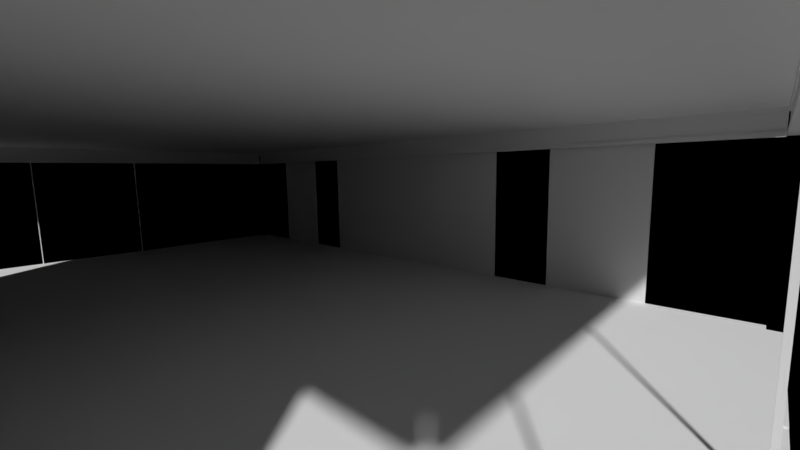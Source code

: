 # Source: Room_Commons_Assembly.blend  (saved by Blender 2.80.75; exported with 4.5.12 LTS)
import bpy
from mathutils import Matrix  # noqa: F401  (used for matrix-valued properties, if any)

bpy.ops.wm.read_factory_settings(use_empty=True)
scene = bpy.context.scene
scene.name = 'Scene'

# ---- collections
col_room_commons = bpy.data.collections.new('Room Commons'); scene.collection.children.link(col_room_commons)
col_equipment = bpy.data.collections.new('Equipment'); col_room_commons.children.link(col_equipment)
col_commons_module = bpy.data.collections.new('Commons Module'); col_room_commons.children.link(col_commons_module)
col_ceiling_elements = bpy.data.collections.new('Ceiling Elements'); col_commons_module.children.link(col_ceiling_elements)
col_main_lights = bpy.data.collections.new('Main Lights'); col_ceiling_elements.children.link(col_main_lights)
col_structure = bpy.data.collections.new('Structure'); col_commons_module.children.link(col_structure)
col_wall_panels = bpy.data.collections.new('Wall Panels'); col_commons_module.children.link(col_wall_panels)
col_furnishings = bpy.data.collections.new('Furnishings'); col_room_commons.children.link(col_furnishings)
col_reference = bpy.data.collections.new('Reference'); scene.collection.children.link(col_reference)
col_cameras = bpy.data.collections.new('Cameras'); scene.collection.children.link(col_cameras)
col_display_screen_free_standing_tall = bpy.data.collections.new('Display Screen Free Standing Tall')  # instanced only; not linked into the scene
col_console_semi_circular_single = bpy.data.collections.new('Console Semi-Circular Single')  # instanced only; not linked into the scene
col_suspension_field_unit = bpy.data.collections.new('Suspension Field Unit')  # instanced only; not linked into the scene
col_door_assembly_6ft_grey = bpy.data.collections.new('Door Assembly 6ft Grey')  # instanced only; not linked into the scene
col_light_fixture_overhead_circle_72in = bpy.data.collections.new('Light Fixture Overhead Circle 72in')  # instanced only; not linked into the scene
col_light_fixture_disk_15in = bpy.data.collections.new('Light Fixture Disk 15in')  # instanced only; not linked into the scene
col_wall_bulkhead_98x06_corner = bpy.data.collections.new('Wall Bulkhead 98x06 Corner')  # instanced only; not linked into the scene
col_wall_room_res_84x24 = bpy.data.collections.new('Wall Room Res 84x24')  # instanced only; not linked into the scene
col_wall_room_res_84x06dto = bpy.data.collections.new('Wall Room Res 84x06DTO')  # instanced only; not linked into the scene
col_wall_room_res_84x06dtoc = bpy.data.collections.new('Wall Room Res 84x06DTOC')  # instanced only; not linked into the scene
col_wall_room_res_84x12 = bpy.data.collections.new('Wall Room Res 84x12')  # instanced only; not linked into the scene
col_wall_room_res_84x06dti = bpy.data.collections.new('Wall Room Res 84x06DTI')  # instanced only; not linked into the scene
col_wall_room_res_84x06dtic = bpy.data.collections.new('Wall Room Res 84x06DTIC')  # instanced only; not linked into the scene
col_crew_sofa = bpy.data.collections.new('Crew Sofa')  # instanced only; not linked into the scene
col_crew_armchair = bpy.data.collections.new('Crew Armchair')  # instanced only; not linked into the scene

# ---- materials (node trees are filled in below, after node groups)
mat_formica_speckled_grey = bpy.data.materials.new('Formica Speckled Grey')
mat_formica_speckled_tan = bpy.data.materials.new('Formica Speckled Tan')
mat_aluminum_grey = bpy.data.materials.new('Aluminum Grey')
mat_formica_laminate_dark = bpy.data.materials.new('Formica Laminate Dark')
mat_thermodium = bpy.data.materials.new('Thermodium')

# ---- material node trees

# ---- world
world_world = bpy.data.worlds.new('World'); scene.world = world_world
world_world.color = (0.0, 0.0, 0.0)
world_world.use_sun_shadow = False
world_world.sun_shadow_jitter_overblur = 0.0

# ---- cameras
cam_camera = bpy.data.cameras.new('Camera')
cam_camera.lens = 18.0
cam_camera.display_size = 24.0
cam_camera.show_limits = True
cam_camera.show_sensor = True
cam_camera.lens_unit = 'FOV'

# ---- meshes
me_room_floor = bpy.data.meshes.new('Room Floor')
me_room_floor.from_pydata([(-228.0, -126.0, 0.0), (-228.0, -126.0, 1.0), (-228.0, 126.0, 0.0), (-228.0, 126.0, 1.0), (228.0, -126.0, 0.0), (228.0, -126.0, 1.0), (228.0, 126.0, 0.0), (228.0, 126.0, 1.0), (-72.0, 126.0, 1.0), (-72.0, -126.0, 1.0), (-222.0, -120.0, 1.0), (222.0, -120.0, 1.0), (-222.0, 120.0, 1.0), (222.0, 120.0, 1.0), (-83.75, 120.0, 1.0), (-120.1, 120.0, 1.0), (-83.75, 126.0, 1.0), (-120.1, 126.0, 1.0), (83.81, 120.0, 1.0), (120.1, 120.0, 1.0), (120.1, 126.0, 1.0), (83.81, 126.0, 1.0)], [(2, 0), (0, 1), (1, 3), (3, 2), (6, 2), (7, 6), (4, 6), (7, 5), (5, 4), (0, 4), (9, 1), (3, 8), (8, 7), (5, 9)], [(13, 19, 20, 21, 18, 14, 16, 17, 15, 12, 10, 11)])
_uv = me_room_floor.uv_layers.new(name='UVMap')
_uv.uv.foreach_set('vector', [0.6875, 0.5625, 0.6953, 0.5625, 0.6992, 0.5625, 0.7012, 0.5625, 0.7031, 0.5625, 0.7188, 0.5625, 0.7227, 0.5625, 0.7305, 0.5625, 0.7344, 0.5625, 0.75, 0.5625, 0.75, 0.625, 0.6875, 0.625])
me_room_floor.materials.append(mat_formica_speckled_grey)
me_room_floor.use_remesh_preserve_volume = False
me_room_floor.use_remesh_preserve_attributes = False
me_room_floor.use_mirror_vertex_groups = False
me_room_floor.update()
me_room_ceiling = bpy.data.meshes.new('Room Ceiling')
me_room_ceiling.from_pydata([(-228.0, -126.0, 0.0), (-228.0, -126.0, 1.0), (-228.0, 126.0, 0.0), (-228.0, 126.0, 1.0), (228.0, -126.0, 0.0), (228.0, -126.0, 1.0), (228.0, 126.0, 0.0), (228.0, 126.0, 1.0), (-72.0, 126.0, 1.0), (-72.0, -126.0, 1.0), (-222.0, -120.0, 1.0), (222.0, -120.0, 1.0), (-222.0, 120.0, 1.0), (222.0, 120.0, 1.0)], [(2, 0), (0, 1), (1, 3), (3, 2), (6, 2), (7, 6), (4, 6), (7, 5), (5, 4), (0, 4), (9, 1), (3, 8), (8, 7), (5, 9)], [(13, 12, 10, 11)])
_uv = me_room_ceiling.uv_layers.new(name='UVMap')
_uv.uv.foreach_set('vector', [0.6875, 0.5625, 0.75, 0.5625, 0.75, 0.625, 0.6875, 0.625])
me_room_ceiling.materials.append(mat_formica_speckled_tan)
me_room_ceiling.use_remesh_preserve_volume = False
me_room_ceiling.use_remesh_preserve_attributes = False
me_room_ceiling.use_mirror_vertex_groups = False
me_room_ceiling.update()
me_wall_bulkhead_commons_fore = bpy.data.meshes.new('Wall Bulkhead Commons Fore')
me_wall_bulkhead_commons_fore.from_pydata([(0.0, -1.0, 1.062), (0.0, -1.0, 84.94), (83.81, -1.0, 1.062), (83.81, -1.0, 84.94), (0.0, -1.0, 97.0), (83.81, 0.0, 84.94), (0.0, 0.0, 0.0625), (83.81, 0.0, 0.0625), (0.0, -6.0, 1.062), (83.81, -6.0, 1.062), (0.0, -6.0, 0.0625), (83.81, -6.0, 0.0625), (83.81, -1.0, 97.0), (0.0, 0.0, 98.0), (83.81, 0.0, 98.0), (83.81, -6.0, 97.0), (0.0, -6.0, 97.0), (83.81, -6.0, 98.0), (0.0, -6.0, 98.0), (174.0, -1.0, 1.062), (174.0, -1.0, 84.94), (120.1, -1.0, 1.062), (120.1, -1.0, 84.94), (174.0, -1.0, 97.0), (120.1, 0.0, 84.94), (174.0, 0.0, 0.0625), (120.1, 0.0, 0.0625), (174.0, -6.0, 1.062), (120.1, -6.0, 1.062), (174.0, -6.0, 0.0625), (120.1, -6.0, 0.0625), (120.1, -1.0, 97.0), (174.0, 0.0, 98.0), (120.1, 0.0, 98.0), (120.1, -6.0, 97.0), (174.0, -6.0, 97.0), (120.1, -6.0, 98.0), (174.0, -6.0, 98.0), (174.0, 0.0, 84.94), (174.0, 0.0, 1.062), (222.0, -6.0, 1.062), (222.0, -6.0, 0.0625), (222.0, -1.0, 84.94), (222.0, 0.0, 0.0625), (222.0, 0.0, 1.062), (222.0, -1.0, 97.0), (222.0, -6.0, 97.0), (222.0, -6.0, 98.0), (222.0, 0.0, 98.0), (222.0, 0.0, 84.94)], [], [(2, 3, 1, 0), (2, 0, 8, 9), (15, 12, 31, 34), (6, 13, 14, 5, 7), (6, 10, 8, 0, 1, 4, 16, 18, 13), (2, 9, 11, 7, 5, 3), (9, 8, 10, 11), (1, 3, 12, 4), (7, 11, 10, 6), (16, 15, 17, 18), (4, 12, 15, 16), (13, 18, 17, 14), (21, 22, 20, 19), (21, 19, 27, 28), (17, 15, 34, 36), (25, 39, 38, 32, 33, 24, 26), (23, 35, 46, 45), (21, 28, 30, 26, 24, 22), (28, 27, 29, 30), (20, 22, 31, 23), (26, 30, 29, 25), (35, 34, 36, 37), (23, 31, 34, 35), (32, 37, 36, 33), (3, 5, 24, 22), (3, 22, 31, 12), (14, 17, 36, 33), (5, 14, 33, 24), (25, 29, 41, 43), (39, 19, 20, 38), (43, 41, 40, 44), (39, 25, 43, 44), (49, 42, 45, 46, 47, 48), (35, 37, 47, 46), (29, 27, 40, 41), (27, 19, 39, 44, 40), (20, 23, 45, 42), (32, 38, 49, 48), (37, 32, 48, 47), (38, 20, 42, 49)])
_uv = me_wall_bulkhead_commons_fore.uv_layers.new(name='UVMap')
_uv.uv.foreach_set('vector', [0.375, 0.75, 0.625, 0.75, 0.625, 1.0, 0.375, 1.0, 0.375, 0.75, 0.375, 1.0, 0.375, 1.0, 0.375, 0.75, 0.625, 0.75, 0.625, 0.75, 0.625, 0.75, 0.625, 0.75, 0.375, 0.25, 0.625, 0.25, 0.625, 0.5, 0.625, 0.5, 0.375, 0.5, 0.375, 0.25, 0.375, 0.0, 0.375, 0.0, 0.375, 0.0, 0.625, 0.0, 0.625, 0.0, 0.625, 0.0, 0.625, 0.0, 0.625, 0.25, 0.375, 0.75, 0.375, 0.75, 0.375, 0.75, 0.375, 0.5, 0.625, 0.5, 0.625, 0.75, 0.375, 0.75, 0.375, 1.0, 0.375, 1.0, 0.375, 0.75, 0.625, 1.0, 0.625, 0.75, 0.625, 0.75, 0.625, 1.0, 0.375, 0.5, 0.375, 0.75, 0.125, 0.75, 0.125, 0.5, 0.625, 1.0, 0.625, 0.75, 0.625, 0.75, 0.625, 1.0, 0.625, 1.0, 0.625, 0.75, 0.625, 0.75, 0.625, 1.0, 0.875, 0.5, 0.875, 0.75, 0.625, 0.75, 0.625, 0.5, 0.375, 0.75, 0.625, 0.75, 0.5, 1.0, 0.375, 1.0, 0.375, 0.75, 0.375, 1.0, 0.375, 1.0, 0.375, 0.75, 0.625, 0.75, 0.625, 0.75, 0.625, 0.75, 0.625, 0.75, 0.375, 0.25, 0.5, 0.25, 0.5625, 0.25, 0.625, 0.25, 0.625, 0.5, 0.625, 0.5, 0.375, 0.5, 0.625, 1.0, 0.625, 1.0, 0.625, 1.0, 0.625, 1.0, 0.375, 0.75, 0.375, 0.75, 0.375, 0.75, 0.375, 0.5, 0.625, 0.5, 0.625, 0.75, 0.375, 0.75, 0.375, 1.0, 0.375, 1.0, 0.375, 0.75, 0.625, 1.0, 0.625, 0.75, 0.625, 0.75, 0.625, 1.0, 0.375, 0.5, 0.375, 0.75, 0.125, 0.75, 0.125, 0.5, 0.625, 1.0, 0.625, 0.75, 0.625, 0.75, 0.625, 1.0, 0.625, 1.0, 0.625, 0.75, 0.625, 0.75, 0.625, 1.0, 0.875, 0.5, 0.875, 0.75, 0.625, 0.75, 0.625, 0.5, 0.625, 0.75, 0.625, 0.5, 0.625, 0.5, 0.625, 0.75, 0.625, 0.75, 0.625, 0.75, 0.625, 0.75, 0.625, 0.75, 0.625, 0.5, 0.625, 0.75, 0.625, 0.75, 0.625, 0.5, 0.625, 0.5, 0.625, 0.5, 0.625, 0.5, 0.625, 0.5, 0.125, 0.5, 0.125, 0.75, 0.125, 0.75, 0.125, 0.5, 0.5, 0.25, 0.5, 0.0, 0.5625, 0.0, 0.5625, 0.25, 0.375, 0.25, 0.375, 0.0, 0.375, 0.0, 0.5, 0.25, 0.5, 0.25, 0.375, 0.25, 0.375, 0.25, 0.5, 0.25, 0.5625, 0.25, 0.625, 0.0, 0.625, 0.0, 0.625, 0.0, 0.625, 0.0, 0.625, 0.25, 0.625, 1.0, 0.625, 1.0, 0.625, 1.0, 0.625, 1.0, 0.375, 1.0, 0.375, 1.0, 0.375, 1.0, 0.375, 1.0, 0.375, 1.0, 0.5, 0.0, 0.5, 0.25, 0.5, 0.25, 0.375, 1.0, 0.625, 1.0, 0.625, 1.0, 0.625, 1.0, 0.625, 1.0, 0.625, 0.25, 0.5625, 0.25, 0.5625, 0.25, 0.625, 0.25, 0.875, 0.75, 0.875, 0.5, 0.875, 0.5, 0.875, 0.75, 0.5625, 0.25, 0.5625, 0.0, 0.5625, 0.0, 0.5625, 0.25])
me_wall_bulkhead_commons_fore.materials.append(None)
me_wall_bulkhead_commons_fore.use_remesh_preserve_volume = False
me_wall_bulkhead_commons_fore.use_remesh_preserve_attributes = False
me_wall_bulkhead_commons_fore.use_mirror_vertex_groups = False
me_wall_bulkhead_commons_fore.update()
me_wall_bulkhead_commons_aft = bpy.data.meshes.new('Wall Bulkhead Commons Aft')
me_wall_bulkhead_commons_aft.from_pydata([(0.0, -1.0, 1.062), (0.0, -1.0, 97.0), (0.0, 0.0, 0.0625), (0.0, -6.0, 1.062), (0.0, -6.0, 0.0625), (0.0, 0.0, 98.0), (0.0, -6.0, 97.0), (0.0, -6.0, 98.0), (174.0, -1.0, 1.062), (174.0, -1.0, 84.94), (174.0, 0.0, 84.94), (174.0, 0.0, 1.062), (222.0, -6.0, 1.062), (222.0, -6.0, 0.0625), (222.0, -1.0, 84.94), (222.0, 0.0, 0.0625), (222.0, 0.0, 1.062), (222.0, -1.0, 97.0), (222.0, -6.0, 97.0), (222.0, -6.0, 98.0), (222.0, 0.0, 98.0), (222.0, 0.0, 84.94)], [], [(3, 12, 16, 11, 8, 0), (1, 17, 18, 6), (2, 4, 3, 0, 1, 6, 7, 5), (0, 8, 9, 14, 17, 1), (7, 19, 18, 6), (2, 15, 13, 4), (15, 16, 11, 10, 21, 20, 5, 2), (13, 4, 3, 12), (11, 8, 9, 10), (15, 13, 12, 16), (21, 14, 17, 18, 19, 20), (5, 20, 19, 7), (10, 9, 14, 21)])
_uv = me_wall_bulkhead_commons_aft.uv_layers.new(name='UVMap')
_uv.uv.foreach_set('vector', [0.375, 1.0, 0.375, 1.0, 0.5, 0.25, 0.5, 0.25, 0.375, 1.0, 0.375, 1.0, 0.625, 1.0, 0.625, 1.0, 0.625, 1.0, 0.625, 1.0, 0.375, 0.25, 0.375, 0.0, 0.375, 0.0, 0.375, 0.0, 0.625, 0.0, 0.625, 0.0, 0.625, 0.0, 0.625, 0.25, 0.375, 1.0, 0.375, 1.0, 0.625, 1.0, 0.625, 1.0, 0.625, 1.0, 0.625, 1.0, 0.625, 1.0, 0.625, 1.0, 0.625, 1.0, 0.625, 1.0, 0.125, 0.5, 0.125, 0.5, 0.125, 0.75, 0.125, 0.75, 0.375, 0.25, 0.5, 0.25, 0.5, 0.25, 0.5625, 0.25, 0.5625, 0.25, 0.625, 0.25, 0.625, 0.25, 0.375, 0.25, 0.375, 1.0, 0.375, 1.0, 0.375, 1.0, 0.375, 1.0, 0.5, 0.25, 0.5, 0.0, 0.5625, 0.0, 0.5625, 0.25, 0.375, 0.25, 0.375, 0.0, 0.375, 0.0, 0.5, 0.25, 0.5625, 0.25, 0.625, 0.0, 0.625, 0.0, 0.625, 0.0, 0.625, 0.0, 0.625, 0.25, 0.875, 0.5, 0.875, 0.5, 0.875, 0.75, 0.875, 0.75, 0.5625, 0.25, 0.5625, 0.0, 0.5625, 0.0, 0.5625, 0.25])
me_wall_bulkhead_commons_aft.materials.append(None)
me_wall_bulkhead_commons_aft.use_remesh_preserve_volume = False
me_wall_bulkhead_commons_aft.use_remesh_preserve_attributes = False
me_wall_bulkhead_commons_aft.use_mirror_vertex_groups = False
me_wall_bulkhead_commons_aft.update()
me_wall_top_trim = bpy.data.meshes.new('Wall Top Trim')
me_wall_top_trim.from_pydata([(-222.0, -1.5, -1.0), (-222.0, -1.5, 1.0), (-222.0, 1.5, -1.0), (-222.0, 1.5, 1.0), (222.0, -1.5, -1.0), (222.0, -1.5, 1.0), (222.0, 1.5, -1.0), (222.0, 1.5, 1.0), (-222.0, -1.5, 9.0), (-222.0, -1.5, 11.0), (-222.0, 1.5, 9.0), (-222.0, 1.5, 11.0), (222.0, -1.5, 9.0), (222.0, -1.5, 11.0), (222.0, 1.5, 9.0), (222.0, 1.5, 11.0), (-222.0, 1.0, 1.0), (222.0, 1.0, 1.0), (-222.0, 1.0, 9.0), (222.0, 1.0, 9.0)], [], [(0, 1, 16, 3, 2), (2, 3, 7, 6), (6, 7, 17, 5, 4), (4, 5, 1, 0), (2, 6, 4, 0), (8, 9, 11, 10, 18), (10, 11, 15, 14), (14, 15, 13, 12, 19), (12, 13, 9, 8), (19, 17, 16, 18), (15, 11, 9, 13), (10, 14, 19, 18), (7, 3, 16, 17)])
me_wall_top_trim.polygons.foreach_set('material_index', [0, 0, 0, 0, 0, 0, 0, 0, 0, 1, 0, 0, 0])
_uv = me_wall_top_trim.uv_layers.new(name='UVMap')
_uv.uv.foreach_set('vector', [0.375, 0.0, 0.625, 0.0, 0.625, 0.125, 0.625, 0.25, 0.375, 0.25, 0.375, 0.25, 0.625, 0.25, 0.625, 0.5, 0.375, 0.5, 0.375, 0.5, 0.625, 0.5, 0.625, 0.625, 0.625, 0.75, 0.375, 0.75, 0.375, 0.75, 0.625, 0.75, 0.625, 1.0, 0.375, 1.0, 0.125, 0.5, 0.375, 0.5, 0.375, 0.75, 0.125, 0.75, 0.375, 0.0, 0.625, 0.0, 0.625, 0.25, 0.375, 0.25, 0.375, 0.125, 0.375, 0.25, 0.625, 0.25, 0.625, 0.5, 0.375, 0.5, 0.375, 0.5, 0.625, 0.5, 0.625, 0.75, 0.375, 0.75, 0.375, 0.625, 0.375, 0.75, 0.625, 0.75, 0.625, 1.0, 0.375, 1.0, 0.375, 0.625, 0.625, 0.625, 0.875, 0.625, 0.125, 0.625, 0.625, 0.5, 0.875, 0.5, 0.875, 0.75, 0.625, 0.75, 0.125, 0.5, 0.375, 0.5, 0.375, 0.625, 0.125, 0.625, 0.625, 0.5, 0.875, 0.5, 0.875, 0.625, 0.625, 0.625])
me_wall_top_trim.materials.append(mat_aluminum_grey)
me_wall_top_trim.materials.append(mat_formica_laminate_dark)
me_wall_top_trim.use_remesh_preserve_volume = False
me_wall_top_trim.use_remesh_preserve_attributes = False
me_wall_top_trim.use_mirror_vertex_groups = False
me_wall_top_trim.update()
me_wall_top_trim_001 = bpy.data.meshes.new('Wall Top Trim.001')
me_wall_top_trim_001.from_pydata([(1.5, -120.0, -1.0), (1.5, -120.0, 1.0), (-1.5, -120.0, -1.0), (-1.5, -120.0, 1.0), (1.5, 120.0, -1.0), (1.5, 120.0, 1.0), (-1.5, 120.0, -1.0), (-1.5, 120.0, 1.0), (1.5, -120.0, 9.0), (1.5, -120.0, 11.0), (-1.5, -120.0, 9.0), (-1.5, -120.0, 11.0), (1.5, 120.0, 9.0), (1.5, 120.0, 11.0), (-1.5, 120.0, 9.0), (-1.5, 120.0, 11.0), (-1.0, -120.0, 1.0), (-1.0, 120.0, 1.0), (-1.0, -120.0, 9.0), (-1.0, 120.0, 9.0)], [], [(0, 1, 16, 3, 2), (2, 3, 7, 6), (6, 7, 17, 5, 4), (4, 5, 1, 0), (2, 6, 4, 0), (8, 9, 11, 10, 18), (10, 11, 15, 14), (14, 15, 13, 12, 19), (12, 13, 9, 8), (19, 17, 16, 18), (15, 11, 9, 13), (10, 14, 19, 18), (7, 3, 16, 17)])
me_wall_top_trim_001.polygons.foreach_set('material_index', [0, 0, 0, 0, 0, 0, 0, 0, 0, 1, 0, 0, 0])
_uv = me_wall_top_trim_001.uv_layers.new(name='UVMap')
_uv.uv.foreach_set('vector', [0.375, 0.0, 0.625, 0.0, 0.625, 0.125, 0.625, 0.25, 0.375, 0.25, 0.375, 0.25, 0.625, 0.25, 0.625, 0.5, 0.375, 0.5, 0.375, 0.5, 0.625, 0.5, 0.625, 0.625, 0.625, 0.75, 0.375, 0.75, 0.375, 0.75, 0.625, 0.75, 0.625, 1.0, 0.375, 1.0, 0.125, 0.5, 0.375, 0.5, 0.375, 0.75, 0.125, 0.75, 0.375, 0.0, 0.625, 0.0, 0.625, 0.25, 0.375, 0.25, 0.375, 0.125, 0.375, 0.25, 0.625, 0.25, 0.625, 0.5, 0.375, 0.5, 0.375, 0.5, 0.625, 0.5, 0.625, 0.75, 0.375, 0.75, 0.375, 0.625, 0.375, 0.75, 0.625, 0.75, 0.625, 1.0, 0.375, 1.0, 0.375, 0.625, 0.625, 0.625, 0.875, 0.625, 0.125, 0.625, 0.625, 0.5, 0.875, 0.5, 0.875, 0.75, 0.625, 0.75, 0.125, 0.5, 0.375, 0.5, 0.375, 0.625, 0.125, 0.625, 0.625, 0.5, 0.875, 0.5, 0.875, 0.625, 0.625, 0.625])
me_wall_top_trim_001.materials.append(mat_aluminum_grey)
me_wall_top_trim_001.materials.append(mat_formica_laminate_dark)
me_wall_top_trim_001.use_remesh_preserve_volume = False
me_wall_top_trim_001.use_remesh_preserve_attributes = False
me_wall_top_trim_001.use_mirror_vertex_groups = False
me_wall_top_trim_001.update()
me_cube_001 = bpy.data.meshes.new('Cube.001')
me_cube_001.from_pydata([(-6.0, 0.0, 0.0), (-6.0, 0.0, 1.0), (-6.0, 162.0, 0.0), (-6.0, 162.0, 1.0), (0.0, 0.0, 0.0), (0.0, 0.0, 1.0), (0.0, 162.0, 0.0), (0.0, 87.0, 1.0), (-6.0, 87.0, 1.0), (-3.0, 125.5, 1.0), (-3.0, 162.0, 1.0), (-3.0, 87.0, 1.0), (-3.0, 162.0, 0.5), (0.0, 162.0, 0.5), (0.0, 87.0, 0.5), (-3.0, 87.0, 0.5), (-6.0, 125.5, 1.0), (-6.0, 126.0, 1.0), (-3.0, 126.0, 1.0), (-4.5, 125.5, 1.0), (-4.5, 126.0, 1.0), (-3.0, 126.0, 43.0), (-4.5, 125.5, 43.0), (-4.5, 126.0, 43.0), (-3.0, 0.0, 86.0), (-3.0, 0.0, 85.0), (-3.0, 162.0, 85.5), (0.0, 0.0, 86.0), (0.0, 0.0, 85.0), (0.0, 162.0, 86.0), (0.0, 87.0, 85.0), (-3.0, 87.0, 85.0), (-3.0, 125.5, 85.0), (0.0, 162.0, 85.5), (0.0, 87.0, 85.5), (-3.0, 87.0, 85.5), (-3.0, 126.0, 85.0), (-4.5, 125.5, 85.0), (-4.5, 126.0, 85.0), (-3.0, 125.5, 43.0), (-3.0, 162.0, 86.0), (-6.0, 240.0, 0.0), (-6.0, 240.0, 1.0), (-6.0, 162.0, 0.0), (-6.0, 162.0, 1.0), (0.0, 240.0, 0.0), (0.0, 240.0, 1.0), (0.0, 162.0, 0.0), (0.0, 237.0, 1.0), (-6.0, 237.0, 1.0), (-3.0, 198.5, 1.0), (-3.0, 162.0, 1.0), (-3.0, 237.0, 1.0), (-3.0, 162.0, 0.5), (0.0, 162.0, 0.5), (0.0, 237.0, 0.5), (-3.0, 237.0, 0.5), (-6.0, 198.5, 1.0), (-6.0, 198.0, 1.0), (-3.0, 198.0, 1.0), (-4.5, 198.5, 1.0), (-4.5, 198.0, 1.0), (-3.0, 198.0, 43.0), (-4.5, 198.5, 43.0), (-4.5, 198.0, 43.0), (-3.0, 240.0, 86.0), (-3.0, 240.0, 85.0), (-3.0, 162.0, 85.5), (0.0, 240.0, 86.0), (0.0, 240.0, 85.0), (0.0, 162.0, 86.0), (0.0, 237.0, 85.0), (-3.0, 237.0, 85.0), (-3.0, 198.5, 85.0), (0.0, 162.0, 85.5), (0.0, 237.0, 85.5), (-3.0, 237.0, 85.5), (-3.0, 198.0, 85.0), (-4.5, 198.5, 85.0), (-4.5, 198.0, 85.0), (-3.0, 198.5, 43.0), (-3.0, 162.0, 86.0)], [], [(0, 1, 8, 16, 17, 3, 2), (13, 14, 7, 5, 4, 6), (4, 5, 1, 0), (2, 6, 4, 0), (7, 11, 8, 1, 5), (9, 19, 16, 8, 11), (10, 18, 9, 11, 15, 12), (13, 12, 15, 14), (11, 7, 14, 15), (20, 17, 16, 19), (10, 3, 17, 20, 18), (18, 20, 23, 21), (19, 9, 39, 22), (20, 19, 22, 23), (9, 18, 21, 39), (33, 34, 30, 28, 27, 29), (27, 28, 25, 24), (40, 29, 27, 24), (30, 31, 25, 28), (26, 40, 24, 25, 31, 35), (33, 26, 35, 34), (31, 30, 34, 35), (38, 36, 32, 37), (36, 38, 23, 21), (37, 32, 39, 22), (38, 37, 22, 23), (32, 36, 21, 39), (41, 42, 49, 57, 58, 44, 43), (54, 55, 48, 46, 45, 47), (45, 46, 42, 41), (43, 47, 45, 41), (48, 52, 49, 42, 46), (50, 60, 57, 49, 52), (51, 59, 50, 52, 56, 53), (54, 53, 56, 55), (52, 48, 55, 56), (61, 58, 57, 60), (51, 44, 58, 61, 59), (59, 61, 64, 62), (60, 50, 80, 63), (61, 60, 63, 64), (50, 59, 62, 80), (74, 75, 71, 69, 68, 70), (68, 69, 66, 65), (81, 70, 68, 65), (71, 72, 66, 69), (67, 81, 65, 66, 72, 76), (74, 67, 76, 75), (72, 71, 75, 76), (79, 77, 73, 78), (77, 79, 64, 62), (78, 73, 80, 63), (79, 78, 63, 64), (73, 77, 62, 80)])
_uv = me_cube_001.uv_layers.new(name='UVMap')
_uv.uv.foreach_set('vector', [0.375, 0.0, 0.625, 0.0, 0.625, 0.125, 0.625, 0.1875, 0.625, 0.2188, 0.625, 0.25, 0.375, 0.25, 0.625, 0.5, 0.625, 0.625, 0.5, 0.6875, 0.4375, 0.7188, 0.375, 0.75, 0.375, 0.5, 0.375, 0.75, 0.625, 0.75, 0.625, 1.0, 0.375, 1.0, 0.125, 0.5, 0.375, 0.5, 0.375, 0.75, 0.125, 0.75, 0.625, 0.625, 0.75, 0.625, 0.875, 0.625, 0.875, 0.75, 0.625, 0.75, 0.75, 0.5625, 0.8125, 0.5625, 0.875, 0.5625, 0.875, 0.625, 0.75, 0.625, 0.75, 0.5, 0.75, 0.5312, 0.75, 0.5625, 0.75, 0.625, 0.75, 0.625, 0.75, 0.5, 0.625, 0.5, 0.75, 0.5, 0.75, 0.625, 0.625, 0.625, 0.75, 0.625, 0.625, 0.625, 0.625, 0.625, 0.75, 0.625, 0.8125, 0.5312, 0.875, 0.5312, 0.875, 0.5625, 0.8125, 0.5625, 0.75, 0.5, 0.875, 0.5, 0.875, 0.5312, 0.8125, 0.5312, 0.75, 0.5312, 0.75, 0.5312, 0.8125, 0.5312, 0.8125, 0.5312, 0.75, 0.5312, 0.8125, 0.5625, 0.75, 0.5625, 0.75, 0.5625, 0.8125, 0.5625, 0.8125, 0.5312, 0.8125, 0.5625, 0.8125, 0.5625, 0.8125, 0.5312, 0.75, 0.5625, 0.75, 0.5312, 0.75, 0.5312, 0.75, 0.5625, 0.625, 0.5, 0.625, 0.625, 0.5, 0.6875, 0.4375, 0.7188, 0.375, 0.75, 0.375, 0.5, 0.375, 0.75, 0.625, 0.75, 0.625, 1.0, 0.375, 0.875, 0.25, 0.5, 0.375, 0.5, 0.375, 0.75, 0.25, 0.75, 0.625, 0.625, 0.875, 0.625, 0.875, 0.75, 0.625, 0.75, 0.75, 0.5, 0.25, 0.5, 0.25, 0.75, 0.5, 0.6875, 0.625, 0.6562, 0.75, 0.625, 0.625, 0.5, 0.75, 0.5, 0.75, 0.625, 0.625, 0.625, 0.75, 0.625, 0.625, 0.625, 0.625, 0.625, 0.75, 0.625, 0.0, 0.0, 0.0, 0.0, 0.0, 0.0, 0.0, 0.0, 0.75, 0.5312, 0.8125, 0.5312, 0.8125, 0.5312, 0.75, 0.5312, 0.8125, 0.5625, 0.75, 0.5625, 0.75, 0.5625, 0.8125, 0.5625, 0.8125, 0.5312, 0.8125, 0.5625, 0.8125, 0.5625, 0.8125, 0.5312, 0.75, 0.5625, 0.75, 0.5312, 0.75, 0.5312, 0.75, 0.5625, 0.375, 0.0, 0.625, 0.0, 0.625, 0.125, 0.625, 0.1875, 0.625, 0.2188, 0.625, 0.25, 0.375, 0.25, 0.625, 0.5, 0.625, 0.625, 0.5, 0.6875, 0.4375, 0.7188, 0.375, 0.75, 0.375, 0.5, 0.375, 0.75, 0.625, 0.75, 0.625, 1.0, 0.375, 1.0, 0.125, 0.5, 0.375, 0.5, 0.375, 0.75, 0.125, 0.75, 0.625, 0.625, 0.75, 0.625, 0.875, 0.625, 0.875, 0.75, 0.625, 0.75, 0.75, 0.5625, 0.8125, 0.5625, 0.875, 0.5625, 0.875, 0.625, 0.75, 0.625, 0.75, 0.5, 0.75, 0.5312, 0.75, 0.5625, 0.75, 0.625, 0.75, 0.625, 0.75, 0.5, 0.625, 0.5, 0.75, 0.5, 0.75, 0.625, 0.625, 0.625, 0.75, 0.625, 0.625, 0.625, 0.625, 0.625, 0.75, 0.625, 0.8125, 0.5312, 0.875, 0.5312, 0.875, 0.5625, 0.8125, 0.5625, 0.75, 0.5, 0.875, 0.5, 0.875, 0.5312, 0.8125, 0.5312, 0.75, 0.5312, 0.75, 0.5312, 0.8125, 0.5312, 0.8125, 0.5312, 0.75, 0.5312, 0.8125, 0.5625, 0.75, 0.5625, 0.75, 0.5625, 0.8125, 0.5625, 0.8125, 0.5312, 0.8125, 0.5625, 0.8125, 0.5625, 0.8125, 0.5312, 0.75, 0.5625, 0.75, 0.5312, 0.75, 0.5312, 0.75, 0.5625, 0.625, 0.5, 0.625, 0.625, 0.5, 0.6875, 0.4375, 0.7188, 0.375, 0.75, 0.375, 0.5, 0.375, 0.75, 0.625, 0.75, 0.625, 1.0, 0.375, 0.875, 0.25, 0.5, 0.375, 0.5, 0.375, 0.75, 0.25, 0.75, 0.625, 0.625, 0.875, 0.625, 0.875, 0.75, 0.625, 0.75, 0.75, 0.5, 0.25, 0.5, 0.25, 0.75, 0.5, 0.6875, 0.625, 0.6562, 0.75, 0.625, 0.625, 0.5, 0.75, 0.5, 0.75, 0.625, 0.625, 0.625, 0.75, 0.625, 0.625, 0.625, 0.625, 0.625, 0.75, 0.625, 0.0, 0.0, 0.0, 0.0, 0.0, 0.0, 0.0, 0.0, 0.75, 0.5312, 0.8125, 0.5312, 0.8125, 0.5312, 0.75, 0.5312, 0.8125, 0.5625, 0.75, 0.5625, 0.75, 0.5625, 0.8125, 0.5625, 0.8125, 0.5312, 0.8125, 0.5625, 0.8125, 0.5625, 0.8125, 0.5312, 0.75, 0.5625, 0.75, 0.5312, 0.75, 0.5312, 0.75, 0.5625])
me_cube_001.materials.append(mat_thermodium)
me_cube_001.use_remesh_preserve_volume = False
me_cube_001.use_remesh_preserve_attributes = False
me_cube_001.use_mirror_vertex_groups = False
me_cube_001.update()
me_room_outline_37x20ft = bpy.data.meshes.new('Room outline 37x20ft')
me_room_outline_37x20ft.from_pydata([(-222.0, -120.0, 0.0), (222.0, -120.0, 0.0), (-222.0, 120.0, 0.0), (222.0, 120.0, 0.0)], [(2, 0), (0, 1), (1, 3), (3, 2)], [])
me_room_outline_37x20ft.use_remesh_preserve_volume = False
me_room_outline_37x20ft.use_remesh_preserve_attributes = False
me_room_outline_37x20ft.use_mirror_vertex_groups = False
me_room_outline_37x20ft.update()

# ---- objects
ob_display_screen_free_standing_tall = bpy.data.objects.new('Display Screen Free Standing Tall', None)
ob_console_semi_circular_single = bpy.data.objects.new('Console Semi-Circular Single', None)
ob_suspension_field_unit = bpy.data.objects.new('Suspension Field Unit', None)
ob_room_floor = bpy.data.objects.new('Room Floor', me_room_floor)
ob_door_assembly_6ft_grey = bpy.data.objects.new('Door Assembly 6ft Grey', None)
ob_door_assembly_6ft_grey_001 = bpy.data.objects.new('Door Assembly 6ft Grey.001', None)
ob_door_assembly_6ft_grey_002 = bpy.data.objects.new('Door Assembly 6ft Grey.002', None)
ob_door_assembly_6ft_grey_003 = bpy.data.objects.new('Door Assembly 6ft Grey.003', None)
ob_light_fixture_overhead_circle_72in = bpy.data.objects.new('Light Fixture Overhead Circle 72in', None)
ob_room_ceiling = bpy.data.objects.new('Room Ceiling', me_room_ceiling)
ob_suspension_field_unit_001 = bpy.data.objects.new('Suspension Field Unit.001', None)
ob_light_fixture_disk_15in_001 = bpy.data.objects.new('Light Fixture Disk 15in.001', None)
ob_light_fixture_disk_15in_002 = bpy.data.objects.new('Light Fixture Disk 15in.002', None)
ob_light_fixture_disk_15in_005 = bpy.data.objects.new('Light Fixture Disk 15in.005', None)
ob_light_fixture_disk_15in_006 = bpy.data.objects.new('Light Fixture Disk 15in.006', None)
ob_wall_bulkhead_98x06_corner = bpy.data.objects.new('Wall Bulkhead 98x06 Corner', None)
ob_wall_bulkhead_98x06_corner_001 = bpy.data.objects.new('Wall Bulkhead 98x06 Corner.001', None)
ob_wall_bulkhead_98x06_corner_002 = bpy.data.objects.new('Wall Bulkhead 98x06 Corner.002', None)
ob_wall_bulkhead_98x06_corner_003 = bpy.data.objects.new('Wall Bulkhead 98x06 Corner.003', None)
ob_wall_bulkhead_commons_fore = bpy.data.objects.new('Wall Bulkhead Commons Fore', me_wall_bulkhead_commons_fore)
ob_wall_bulkhead_commons_aft = bpy.data.objects.new('Wall Bulkhead Commons Aft', me_wall_bulkhead_commons_aft)
ob_wall_bulkhead_commons_aft_001 = bpy.data.objects.new('Wall Bulkhead Commons Aft.001', me_wall_bulkhead_commons_aft)
ob_wall_bulkhead_commons_fore_001 = bpy.data.objects.new('Wall Bulkhead Commons Fore.001', me_wall_bulkhead_commons_fore)
ob_wall_room_res_84x24 = bpy.data.objects.new('Wall Room Res 84x24', None)
ob_wall_top_trim_001 = bpy.data.objects.new('Wall Top Trim.001', me_wall_top_trim)
ob_wall_top_trim_002 = bpy.data.objects.new('Wall Top Trim.002', me_wall_top_trim_001)
ob_wall_top_trim_000 = bpy.data.objects.new('Wall Top Trim.000', me_wall_top_trim_001)
ob_wall_top_trim_003 = bpy.data.objects.new('Wall Top Trim.003', me_wall_top_trim)
ob_wall_room_res_84x24_001 = bpy.data.objects.new('Wall Room Res 84x24.001', None)
ob_wall_room_res_84x24_002 = bpy.data.objects.new('Wall Room Res 84x24.002', None)
ob_wall_room_res_84x24_003 = bpy.data.objects.new('Wall Room Res 84x24.003', None)
ob_wall_room_res_84x24_004 = bpy.data.objects.new('Wall Room Res 84x24.004', None)
ob_wall_room_res_84x24_005 = bpy.data.objects.new('Wall Room Res 84x24.005', None)
ob_wall_room_res_84x24_006 = bpy.data.objects.new('Wall Room Res 84x24.006', None)
ob_wall_room_res_84x24_007 = bpy.data.objects.new('Wall Room Res 84x24.007', None)
ob_wall_room_res_84x24_008 = bpy.data.objects.new('Wall Room Res 84x24.008', None)
ob_wall_room_res_84x24_009 = bpy.data.objects.new('Wall Room Res 84x24.009', None)
ob_wall_room_res_84x24_010 = bpy.data.objects.new('Wall Room Res 84x24.010', None)
ob_wall_room_res_84x24_011 = bpy.data.objects.new('Wall Room Res 84x24.011', None)
ob_wall_room_res_84x24_012 = bpy.data.objects.new('Wall Room Res 84x24.012', None)
ob_wall_room_res_84x24_013 = bpy.data.objects.new('Wall Room Res 84x24.013', None)
ob_wall_room_res_84x24_014 = bpy.data.objects.new('Wall Room Res 84x24.014', None)
ob_wall_room_res_84x24_015 = bpy.data.objects.new('Wall Room Res 84x24.015', None)
ob_wall_room_res_84x24_016 = bpy.data.objects.new('Wall Room Res 84x24.016', None)
ob_wall_room_res_84x24_017 = bpy.data.objects.new('Wall Room Res 84x24.017', None)
ob_wall_room_res_84x24_018 = bpy.data.objects.new('Wall Room Res 84x24.018', None)
ob_wall_room_res_84x24_023 = bpy.data.objects.new('Wall Room Res 84x24.023', None)
ob_wall_room_res_84x24_024 = bpy.data.objects.new('Wall Room Res 84x24.024', None)
ob_wall_room_res_84x24_025 = bpy.data.objects.new('Wall Room Res 84x24.025', None)
ob_wall_room_res_84x24_026 = bpy.data.objects.new('Wall Room Res 84x24.026', None)
ob_wall_room_res_84x24_027 = bpy.data.objects.new('Wall Room Res 84x24.027', None)
ob_wall_room_res_84x24_028 = bpy.data.objects.new('Wall Room Res 84x24.028', None)
ob_wall_room_res_84x24_029 = bpy.data.objects.new('Wall Room Res 84x24.029', None)
ob_wall_room_res_84x24_030 = bpy.data.objects.new('Wall Room Res 84x24.030', None)
ob_wall_room_res_84x24_031 = bpy.data.objects.new('Wall Room Res 84x24.031', None)
ob_wall_room_res_84x24_032 = bpy.data.objects.new('Wall Room Res 84x24.032', None)
ob_wall_room_res_84x24_033 = bpy.data.objects.new('Wall Room Res 84x24.033', None)
ob_wall_room_res_84x24_034 = bpy.data.objects.new('Wall Room Res 84x24.034', None)
ob_wall_room_res_84x24_035 = bpy.data.objects.new('Wall Room Res 84x24.035', None)
ob_wall_room_res_84x24_036 = bpy.data.objects.new('Wall Room Res 84x24.036', None)
ob_wall_room_res_84x24_037 = bpy.data.objects.new('Wall Room Res 84x24.037', None)
ob_wall_room_res_84x24_038 = bpy.data.objects.new('Wall Room Res 84x24.038', None)
ob_wall_room_res_84x24_039 = bpy.data.objects.new('Wall Room Res 84x24.039', None)
ob_wall_room_res_84x24_040 = bpy.data.objects.new('Wall Room Res 84x24.040', None)
ob_wall_room_res_84x24_041 = bpy.data.objects.new('Wall Room Res 84x24.041', None)
ob_wall_room_res_84x24_042 = bpy.data.objects.new('Wall Room Res 84x24.042', None)
ob_wall_room_res_84x24_047 = bpy.data.objects.new('Wall Room Res 84x24.047', None)
ob_wall_room_res_84x24_048 = bpy.data.objects.new('Wall Room Res 84x24.048', None)
ob_wall_room_res_84x24_049 = bpy.data.objects.new('Wall Room Res 84x24.049', None)
ob_wall_room_res_84x24_050 = bpy.data.objects.new('Wall Room Res 84x24.050', None)
ob_wall_room_res_84x24_051 = bpy.data.objects.new('Wall Room Res 84x24.051', None)
ob_wall_room_res_84x06dto = bpy.data.objects.new('Wall Room Res 84x06DTO', None)
ob_wall_room_res_84x06dto_001 = bpy.data.objects.new('Wall Room Res 84x06DTO.001', None)
ob_wall_room_res_84x06dtoc = bpy.data.objects.new('Wall Room Res 84x06DTOC', None)
ob_wall_room_res_84x06dtoc_001 = bpy.data.objects.new('Wall Room Res 84x06DTOC.001', None)
ob_wall_room_res_84x12 = bpy.data.objects.new('Wall Room Res 84x12', None)
ob_wall_room_res_84x12_001 = bpy.data.objects.new('Wall Room Res 84x12.001', None)
ob_wall_room_res_84x12_002 = bpy.data.objects.new('Wall Room Res 84x12.002', None)
ob_wall_room_res_84x06dti = bpy.data.objects.new('Wall Room Res 84x06DTI', None)
ob_wall_room_res_84x06dti_001 = bpy.data.objects.new('Wall Room Res 84x06DTI.001', None)
ob_wall_room_res_84x06dtic = bpy.data.objects.new('Wall Room Res 84x06DTIC', None)
ob_wall_room_res_84x06dtic_001 = bpy.data.objects.new('Wall Room Res 84x06DTIC.001', None)
ob_crew_sofa = bpy.data.objects.new('Crew Sofa', None)
ob_crew_armchair = bpy.data.objects.new('Crew Armchair', None)
ob_crew_sofa_001 = bpy.data.objects.new('Crew Sofa.001', None)
ob_cube_001 = bpy.data.objects.new('Cube.001', me_cube_001)
ob_cube_000 = bpy.data.objects.new('Cube.000', me_cube_001)
ob_common_room_outline = bpy.data.objects.new('Common Room Outline', me_room_outline_37x20ft)
ob_camera = bpy.data.objects.new('Camera', cam_camera)

# ---- transforms, parenting, visibility, modifiers, constraints
ob_display_screen_free_standing_tall.location = (0.0, -6.0, 1.0)
ob_display_screen_free_standing_tall.rotation_euler = (0.0, 0.0, 1.571)
ob_display_screen_free_standing_tall.scale = (-1.0, 1.0, 1.0)
ob_display_screen_free_standing_tall.instance_type = 'COLLECTION'
ob_display_screen_free_standing_tall.lineart.crease_threshold = 0.0
ob_console_semi_circular_single.location = (0.0, -126.0, 1.0)
ob_console_semi_circular_single.scale = (1.0, -1.0, 1.0)
ob_console_semi_circular_single.instance_type = 'COLLECTION'
ob_console_semi_circular_single.lineart.crease_threshold = 0.0
ob_suspension_field_unit.location = (0.0, -126.0, 1.0)
ob_suspension_field_unit.lock_location = (True, True, False)
ob_suspension_field_unit.instance_type = 'COLLECTION'
ob_suspension_field_unit.lineart.crease_threshold = 0.0
ob_room_floor.location = (0.0, -126.0, 0.0)
ob_room_floor.lock_location = (True, True, False)
ob_room_floor.lock_rotation = (True, True, True)
ob_room_floor.show_wire = True
ob_room_floor.show_all_edges = True
ob_room_floor.lineart.crease_threshold = 0.0
ob_door_assembly_6ft_grey.location = (226.5, -168.0, 0.5)
ob_door_assembly_6ft_grey.lock_location = (True, True, True)
ob_door_assembly_6ft_grey.instance_type = 'COLLECTION'
ob_door_assembly_6ft_grey.lineart.crease_threshold = 0.0
ob_door_assembly_6ft_grey_001.location = (226.5, -168.0, 0.5)
ob_door_assembly_6ft_grey_001.scale = (1.0, -1.0, 1.0)
ob_door_assembly_6ft_grey_001.lock_location = (True, True, True)
ob_door_assembly_6ft_grey_001.instance_type = 'COLLECTION'
ob_door_assembly_6ft_grey_001.lineart.crease_threshold = 0.0
ob_door_assembly_6ft_grey_002.location = (-226.5, -168.0, 0.5)
ob_door_assembly_6ft_grey_002.scale = (-1.0, -1.0, 1.0)
ob_door_assembly_6ft_grey_002.lock_location = (True, True, True)
ob_door_assembly_6ft_grey_002.instance_type = 'COLLECTION'
ob_door_assembly_6ft_grey_002.lineart.crease_threshold = 0.0
ob_door_assembly_6ft_grey_003.location = (-226.5, -168.0, 0.5)
ob_door_assembly_6ft_grey_003.scale = (-1.0, 1.0, 1.0)
ob_door_assembly_6ft_grey_003.lock_location = (True, True, True)
ob_door_assembly_6ft_grey_003.instance_type = 'COLLECTION'
ob_door_assembly_6ft_grey_003.lineart.crease_threshold = 0.0
ob_light_fixture_overhead_circle_72in.location = (0.0, -126.0, 96.5)
ob_light_fixture_overhead_circle_72in.lock_location = (True, True, True)
ob_light_fixture_overhead_circle_72in.instance_type = 'COLLECTION'
ob_light_fixture_overhead_circle_72in.lineart.crease_threshold = 0.0
ob_room_ceiling.location = (0.0, -126.0, 98.0)
ob_room_ceiling.scale = (1.0, 1.0, -1.0)
ob_room_ceiling.lock_location = (True, True, False)
ob_room_ceiling.lock_rotation = (True, True, True)
ob_room_ceiling.show_wire = True
ob_room_ceiling.show_all_edges = True
ob_room_ceiling.lineart.crease_threshold = 0.0
ob_suspension_field_unit_001.location = (0.0, -126.0, 97.0)
ob_suspension_field_unit_001.scale = (1.0, 1.0, -1.0)
ob_suspension_field_unit_001.lock_location = (True, True, True)
ob_suspension_field_unit_001.instance_type = 'COLLECTION'
ob_suspension_field_unit_001.lineart.crease_threshold = 0.0
ob_light_fixture_disk_15in_001.location = (155.0, -76.0, 97.0)
ob_light_fixture_disk_15in_001.lock_location = (True, True, True)
ob_light_fixture_disk_15in_001.instance_type = 'COLLECTION'
ob_light_fixture_disk_15in_001.lineart.crease_threshold = 0.0
ob_light_fixture_disk_15in_002.location = (155.0, -176.0, 97.0)
ob_light_fixture_disk_15in_002.lock_location = (True, True, True)
ob_light_fixture_disk_15in_002.instance_type = 'COLLECTION'
ob_light_fixture_disk_15in_002.lineart.crease_threshold = 0.0
ob_light_fixture_disk_15in_005.location = (-155.0, -76.0, 97.0)
ob_light_fixture_disk_15in_005.lock_location = (True, True, True)
ob_light_fixture_disk_15in_005.instance_type = 'COLLECTION'
ob_light_fixture_disk_15in_005.lineart.crease_threshold = 0.0
ob_light_fixture_disk_15in_006.location = (-155.0, -176.0, 97.0)
ob_light_fixture_disk_15in_006.lock_location = (True, True, True)
ob_light_fixture_disk_15in_006.instance_type = 'COLLECTION'
ob_light_fixture_disk_15in_006.lineart.crease_threshold = 0.0
ob_wall_bulkhead_98x06_corner.location = (222.0, -246.0, 0.0)
ob_wall_bulkhead_98x06_corner.lock_location = (True, True, True)
ob_wall_bulkhead_98x06_corner.instance_type = 'COLLECTION'
ob_wall_bulkhead_98x06_corner.lineart.crease_threshold = 0.0
ob_wall_bulkhead_98x06_corner_001.location = (222.0, -6.0, 0.0)
ob_wall_bulkhead_98x06_corner_001.scale = (1.0, -1.0, 1.0)
ob_wall_bulkhead_98x06_corner_001.lock_location = (True, True, True)
ob_wall_bulkhead_98x06_corner_001.instance_type = 'COLLECTION'
ob_wall_bulkhead_98x06_corner_001.lineart.crease_threshold = 0.0
ob_wall_bulkhead_98x06_corner_002.location = (-222.0, -6.0, 0.0)
ob_wall_bulkhead_98x06_corner_002.scale = (-1.0, -1.0, 1.0)
ob_wall_bulkhead_98x06_corner_002.lock_location = (True, True, True)
ob_wall_bulkhead_98x06_corner_002.instance_type = 'COLLECTION'
ob_wall_bulkhead_98x06_corner_002.lineart.crease_threshold = 0.0
ob_wall_bulkhead_98x06_corner_003.location = (-222.0, -246.0, 0.0)
ob_wall_bulkhead_98x06_corner_003.scale = (-1.0, 1.0, 1.0)
ob_wall_bulkhead_98x06_corner_003.lock_location = (True, True, True)
ob_wall_bulkhead_98x06_corner_003.instance_type = 'COLLECTION'
ob_wall_bulkhead_98x06_corner_003.lineart.crease_threshold = 0.0
ob_wall_bulkhead_commons_fore.location = (0.0, 0.0, 0.0)
ob_wall_bulkhead_commons_fore.lock_location = (True, True, True)
ob_wall_bulkhead_commons_fore.lineart.crease_threshold = 0.0
ob_wall_bulkhead_commons_aft.location = (0.0, -252.0, 0.0)
ob_wall_bulkhead_commons_aft.scale = (1.0, -1.0, 1.0)
ob_wall_bulkhead_commons_aft.lock_location = (True, True, True)
ob_wall_bulkhead_commons_aft.lineart.crease_threshold = 0.0
ob_wall_bulkhead_commons_aft_001.location = (0.0, -252.0, 0.0)
ob_wall_bulkhead_commons_aft_001.scale = (-1.0, -1.0, 1.0)
ob_wall_bulkhead_commons_aft_001.lock_location = (True, True, True)
ob_wall_bulkhead_commons_aft_001.lineart.crease_threshold = 0.0
ob_wall_bulkhead_commons_fore_001.location = (0.0, 0.0, 0.0)
ob_wall_bulkhead_commons_fore_001.scale = (-1.0, 1.0, 1.0)
ob_wall_bulkhead_commons_fore_001.lock_location = (True, True, True)
ob_wall_bulkhead_commons_fore_001.lineart.crease_threshold = 0.0
ob_wall_room_res_84x24.location = (-210.0, -6.0, 1.0)
ob_wall_room_res_84x24.rotation_euler = (0.0, 0.0, 1.571)
ob_wall_room_res_84x24.scale = (-1.0, 1.0, 1.0)
ob_wall_room_res_84x24.lock_location = (True, True, True)
ob_wall_room_res_84x24.instance_type = 'COLLECTION'
ob_wall_room_res_84x24.lineart.crease_threshold = 0.0
ob_wall_top_trim_001.location = (0.0, -247.5, 86.0)
ob_wall_top_trim_001.lock_location = (True, False, True)
ob_wall_top_trim_001.lineart.crease_threshold = 0.0
ob_wall_top_trim_002.location = (223.5, -126.0, 86.0)
ob_wall_top_trim_002.lock_location = (True, True, True)
ob_wall_top_trim_002.lineart.crease_threshold = 0.0
ob_wall_top_trim_000.location = (-223.5, -126.0, 86.0)
ob_wall_top_trim_000.scale = (-1.0, 1.0, 1.0)
ob_wall_top_trim_000.lock_location = (True, True, True)
ob_wall_top_trim_000.lineart.crease_threshold = 0.0
ob_wall_top_trim_003.location = (0.0, -4.5, 86.0)
ob_wall_top_trim_003.scale = (1.0, -1.0, 1.0)
ob_wall_top_trim_003.lock_location = (True, True, True)
ob_wall_top_trim_003.lineart.crease_threshold = 0.0
ob_wall_room_res_84x24_001.location = (-186.0, -6.0, 1.0)
ob_wall_room_res_84x24_001.rotation_euler = (0.0, 0.0, 1.571)
ob_wall_room_res_84x24_001.scale = (-1.0, 1.0, 1.0)
ob_wall_room_res_84x24_001.lock_location = (True, True, True)
ob_wall_room_res_84x24_001.instance_type = 'COLLECTION'
ob_wall_room_res_84x24_001.lineart.crease_threshold = 0.0
ob_wall_room_res_84x24_002.location = (-162.0, -6.0, 1.0)
ob_wall_room_res_84x24_002.rotation_euler = (0.0, 0.0, 1.571)
ob_wall_room_res_84x24_002.scale = (-1.0, 1.0, 1.0)
ob_wall_room_res_84x24_002.lock_location = (True, True, True)
ob_wall_room_res_84x24_002.instance_type = 'COLLECTION'
ob_wall_room_res_84x24_002.lineart.crease_threshold = 0.0
ob_wall_room_res_84x24_003.location = (-138.0, -6.0, 1.0)
ob_wall_room_res_84x24_003.rotation_euler = (0.0, 0.0, 1.571)
ob_wall_room_res_84x24_003.scale = (-1.0, 1.0, 1.0)
ob_wall_room_res_84x24_003.lock_location = (True, True, True)
ob_wall_room_res_84x24_003.instance_type = 'COLLECTION'
ob_wall_room_res_84x24_003.lineart.crease_threshold = 0.0
ob_wall_room_res_84x24_004.location = (-65.81, -6.0, 1.0)
ob_wall_room_res_84x24_004.rotation_euler = (0.0, 0.0, 1.571)
ob_wall_room_res_84x24_004.scale = (-1.0, 1.0, 1.0)
ob_wall_room_res_84x24_004.lock_location = (False, True, True)
ob_wall_room_res_84x24_004.instance_type = 'COLLECTION'
ob_wall_room_res_84x24_004.lineart.crease_threshold = 0.0
ob_wall_room_res_84x24_005.location = (-41.88, -6.0, 1.0)
ob_wall_room_res_84x24_005.rotation_euler = (0.0, 0.0, 1.571)
ob_wall_room_res_84x24_005.scale = (-1.0, 1.0, 1.0)
ob_wall_room_res_84x24_005.lock_location = (False, True, True)
ob_wall_room_res_84x24_005.instance_type = 'COLLECTION'
ob_wall_room_res_84x24_005.lineart.crease_threshold = 0.0
ob_wall_room_res_84x24_006.location = (-17.94, -6.0, 1.0)
ob_wall_room_res_84x24_006.rotation_euler = (0.0, 0.0, 1.571)
ob_wall_room_res_84x24_006.scale = (-1.0, 1.0, 1.0)
ob_wall_room_res_84x24_006.lock_location = (False, True, True)
ob_wall_room_res_84x24_006.instance_type = 'COLLECTION'
ob_wall_room_res_84x24_006.lineart.crease_threshold = 0.0
ob_wall_room_res_84x24_007.location = (18.0, -6.0, 1.0)
ob_wall_room_res_84x24_007.rotation_euler = (0.0, 0.0, 1.571)
ob_wall_room_res_84x24_007.scale = (-1.0, 1.0, 1.0)
ob_wall_room_res_84x24_007.lock_location = (False, True, True)
ob_wall_room_res_84x24_007.instance_type = 'COLLECTION'
ob_wall_room_res_84x24_007.lineart.crease_threshold = 0.0
ob_wall_room_res_84x24_008.location = (41.94, -6.0, 1.0)
ob_wall_room_res_84x24_008.rotation_euler = (0.0, 0.0, 1.571)
ob_wall_room_res_84x24_008.scale = (-1.0, 1.0, 1.0)
ob_wall_room_res_84x24_008.lock_location = (False, True, True)
ob_wall_room_res_84x24_008.instance_type = 'COLLECTION'
ob_wall_room_res_84x24_008.lineart.crease_threshold = 0.0
ob_wall_room_res_84x24_009.location = (65.88, -6.0, 1.0)
ob_wall_room_res_84x24_009.rotation_euler = (0.0, 0.0, 1.571)
ob_wall_room_res_84x24_009.scale = (-1.0, 1.0, 1.0)
ob_wall_room_res_84x24_009.lock_location = (False, True, True)
ob_wall_room_res_84x24_009.instance_type = 'COLLECTION'
ob_wall_room_res_84x24_009.lineart.crease_threshold = 0.0
ob_wall_room_res_84x24_010.location = (138.1, -6.0, 1.0)
ob_wall_room_res_84x24_010.rotation_euler = (0.0, 0.0, 1.571)
ob_wall_room_res_84x24_010.scale = (-1.0, 1.0, 1.0)
ob_wall_room_res_84x24_010.lock_location = (True, True, True)
ob_wall_room_res_84x24_010.instance_type = 'COLLECTION'
ob_wall_room_res_84x24_010.lineart.crease_threshold = 0.0
ob_wall_room_res_84x24_011.location = (162.1, -6.0, 1.0)
ob_wall_room_res_84x24_011.rotation_euler = (0.0, 0.0, 1.571)
ob_wall_room_res_84x24_011.scale = (-1.0, 1.0, 1.0)
ob_wall_room_res_84x24_011.lock_location = (True, True, True)
ob_wall_room_res_84x24_011.instance_type = 'COLLECTION'
ob_wall_room_res_84x24_011.lineart.crease_threshold = 0.0
ob_wall_room_res_84x24_012.location = (186.1, -6.0, 1.0)
ob_wall_room_res_84x24_012.rotation_euler = (0.0, 0.0, 1.571)
ob_wall_room_res_84x24_012.scale = (-1.0, 1.0, 1.0)
ob_wall_room_res_84x24_012.lock_location = (True, True, True)
ob_wall_room_res_84x24_012.instance_type = 'COLLECTION'
ob_wall_room_res_84x24_012.lineart.crease_threshold = 0.0
ob_wall_room_res_84x24_013.location = (210.1, -6.0, 1.0)
ob_wall_room_res_84x24_013.rotation_euler = (0.0, 0.0, 1.571)
ob_wall_room_res_84x24_013.scale = (-1.0, 1.0, 1.0)
ob_wall_room_res_84x24_013.lock_location = (True, True, True)
ob_wall_room_res_84x24_013.instance_type = 'COLLECTION'
ob_wall_room_res_84x24_013.lineart.crease_threshold = 0.0
ob_wall_room_res_84x24_014.location = (222.0, -18.0, 1.0)
ob_wall_room_res_84x24_014.scale = (-1.0, 1.0, 1.0)
ob_wall_room_res_84x24_014.lock_location = (True, True, True)
ob_wall_room_res_84x24_014.instance_type = 'COLLECTION'
ob_wall_room_res_84x24_014.lineart.crease_threshold = 0.0
ob_wall_room_res_84x24_015.location = (222.0, -42.0, 1.0)
ob_wall_room_res_84x24_015.scale = (-1.0, 1.0, 1.0)
ob_wall_room_res_84x24_015.lock_location = (True, True, True)
ob_wall_room_res_84x24_015.instance_type = 'COLLECTION'
ob_wall_room_res_84x24_015.lineart.crease_threshold = 0.0
ob_wall_room_res_84x24_016.location = (222.0, -66.0, 1.0)
ob_wall_room_res_84x24_016.scale = (-1.0, 1.0, 1.0)
ob_wall_room_res_84x24_016.lock_location = (True, True, True)
ob_wall_room_res_84x24_016.instance_type = 'COLLECTION'
ob_wall_room_res_84x24_016.lineart.crease_threshold = 0.0
ob_wall_room_res_84x24_017.location = (222.0, -90.0, 1.0)
ob_wall_room_res_84x24_017.scale = (-1.0, 1.0, 1.0)
ob_wall_room_res_84x24_017.lock_location = (True, True, True)
ob_wall_room_res_84x24_017.instance_type = 'COLLECTION'
ob_wall_room_res_84x24_017.lineart.crease_threshold = 0.0
ob_wall_room_res_84x24_018.location = (222.0, -114.0, 1.0)
ob_wall_room_res_84x24_018.scale = (-1.0, 1.0, 1.0)
ob_wall_room_res_84x24_018.lock_location = (True, True, True)
ob_wall_room_res_84x24_018.instance_type = 'COLLECTION'
ob_wall_room_res_84x24_018.lineart.crease_threshold = 0.0
ob_wall_room_res_84x24_023.location = (222.0, -234.0, 1.0)
ob_wall_room_res_84x24_023.scale = (-1.0, 1.0, 1.0)
ob_wall_room_res_84x24_023.lock_location = (True, True, True)
ob_wall_room_res_84x24_023.instance_type = 'COLLECTION'
ob_wall_room_res_84x24_023.lineart.crease_threshold = 0.0
ob_wall_room_res_84x24_024.location = (210.1, -246.0, 1.0)
ob_wall_room_res_84x24_024.rotation_euler = (0.0, 0.0, 1.571)
ob_wall_room_res_84x24_024.lock_location = (True, True, True)
ob_wall_room_res_84x24_024.instance_type = 'COLLECTION'
ob_wall_room_res_84x24_024.lineart.crease_threshold = 0.0
ob_wall_room_res_84x24_025.location = (186.1, -246.0, 1.0)
ob_wall_room_res_84x24_025.rotation_euler = (0.0, 0.0, 1.571)
ob_wall_room_res_84x24_025.lock_location = (True, True, True)
ob_wall_room_res_84x24_025.instance_type = 'COLLECTION'
ob_wall_room_res_84x24_025.lineart.crease_threshold = 0.0
ob_wall_room_res_84x24_026.location = (162.1, -246.0, 1.0)
ob_wall_room_res_84x24_026.rotation_euler = (0.0, 0.0, 1.571)
ob_wall_room_res_84x24_026.lock_location = (True, True, True)
ob_wall_room_res_84x24_026.instance_type = 'COLLECTION'
ob_wall_room_res_84x24_026.lineart.crease_threshold = 0.0
ob_wall_room_res_84x24_027.location = (138.1, -246.0, 1.0)
ob_wall_room_res_84x24_027.rotation_euler = (0.0, 0.0, 1.571)
ob_wall_room_res_84x24_027.lock_location = (True, True, True)
ob_wall_room_res_84x24_027.instance_type = 'COLLECTION'
ob_wall_room_res_84x24_027.lineart.crease_threshold = 0.0
ob_wall_room_res_84x24_028.location = (114.1, -246.0, 1.0)
ob_wall_room_res_84x24_028.rotation_euler = (0.0, 0.0, 1.571)
ob_wall_room_res_84x24_028.lock_location = (True, True, True)
ob_wall_room_res_84x24_028.instance_type = 'COLLECTION'
ob_wall_room_res_84x24_028.lineart.crease_threshold = 0.0
ob_wall_room_res_84x24_029.location = (90.06, -246.0, 1.0)
ob_wall_room_res_84x24_029.rotation_euler = (0.0, 0.0, 1.571)
ob_wall_room_res_84x24_029.lock_location = (True, True, True)
ob_wall_room_res_84x24_029.instance_type = 'COLLECTION'
ob_wall_room_res_84x24_029.lineart.crease_threshold = 0.0
ob_wall_room_res_84x24_030.location = (66.06, -246.0, 1.0)
ob_wall_room_res_84x24_030.rotation_euler = (0.0, 0.0, 1.571)
ob_wall_room_res_84x24_030.lock_location = (True, True, True)
ob_wall_room_res_84x24_030.instance_type = 'COLLECTION'
ob_wall_room_res_84x24_030.lineart.crease_threshold = 0.0
ob_wall_room_res_84x24_031.location = (42.06, -246.0, 1.0)
ob_wall_room_res_84x24_031.rotation_euler = (0.0, 0.0, 1.571)
ob_wall_room_res_84x24_031.lock_location = (True, True, True)
ob_wall_room_res_84x24_031.instance_type = 'COLLECTION'
ob_wall_room_res_84x24_031.lineart.crease_threshold = 0.0
ob_wall_room_res_84x24_032.location = (18.06, -246.0, 1.0)
ob_wall_room_res_84x24_032.rotation_euler = (0.0, 0.0, 1.571)
ob_wall_room_res_84x24_032.lock_location = (True, True, True)
ob_wall_room_res_84x24_032.instance_type = 'COLLECTION'
ob_wall_room_res_84x24_032.lineart.crease_threshold = 0.0
ob_wall_room_res_84x24_033.location = (-17.94, -246.0, 1.0)
ob_wall_room_res_84x24_033.rotation_euler = (0.0, 0.0, 1.571)
ob_wall_room_res_84x24_033.lock_location = (True, True, True)
ob_wall_room_res_84x24_033.instance_type = 'COLLECTION'
ob_wall_room_res_84x24_033.lineart.crease_threshold = 0.0
ob_wall_room_res_84x24_034.location = (-41.94, -246.0, 1.0)
ob_wall_room_res_84x24_034.rotation_euler = (0.0, 0.0, 1.571)
ob_wall_room_res_84x24_034.lock_location = (True, True, True)
ob_wall_room_res_84x24_034.instance_type = 'COLLECTION'
ob_wall_room_res_84x24_034.lineart.crease_threshold = 0.0
ob_wall_room_res_84x24_035.location = (-65.94, -246.0, 1.0)
ob_wall_room_res_84x24_035.rotation_euler = (0.0, 0.0, 1.571)
ob_wall_room_res_84x24_035.lock_location = (True, True, True)
ob_wall_room_res_84x24_035.instance_type = 'COLLECTION'
ob_wall_room_res_84x24_035.lineart.crease_threshold = 0.0
ob_wall_room_res_84x24_036.location = (-89.94, -246.0, 1.0)
ob_wall_room_res_84x24_036.rotation_euler = (0.0, 0.0, 1.571)
ob_wall_room_res_84x24_036.lock_location = (True, True, True)
ob_wall_room_res_84x24_036.instance_type = 'COLLECTION'
ob_wall_room_res_84x24_036.lineart.crease_threshold = 0.0
ob_wall_room_res_84x24_037.location = (-113.9, -246.0, 1.0)
ob_wall_room_res_84x24_037.rotation_euler = (0.0, 0.0, 1.571)
ob_wall_room_res_84x24_037.lock_location = (True, True, True)
ob_wall_room_res_84x24_037.instance_type = 'COLLECTION'
ob_wall_room_res_84x24_037.lineart.crease_threshold = 0.0
ob_wall_room_res_84x24_038.location = (-137.9, -246.0, 1.0)
ob_wall_room_res_84x24_038.rotation_euler = (0.0, 0.0, 1.571)
ob_wall_room_res_84x24_038.lock_location = (True, True, True)
ob_wall_room_res_84x24_038.instance_type = 'COLLECTION'
ob_wall_room_res_84x24_038.lineart.crease_threshold = 0.0
ob_wall_room_res_84x24_039.location = (-161.9, -246.0, 1.0)
ob_wall_room_res_84x24_039.rotation_euler = (0.0, 0.0, 1.571)
ob_wall_room_res_84x24_039.lock_location = (True, True, True)
ob_wall_room_res_84x24_039.instance_type = 'COLLECTION'
ob_wall_room_res_84x24_039.lineart.crease_threshold = 0.0
ob_wall_room_res_84x24_040.location = (-185.9, -246.0, 1.0)
ob_wall_room_res_84x24_040.rotation_euler = (0.0, 0.0, 1.571)
ob_wall_room_res_84x24_040.lock_location = (True, True, True)
ob_wall_room_res_84x24_040.instance_type = 'COLLECTION'
ob_wall_room_res_84x24_040.lineart.crease_threshold = 0.0
ob_wall_room_res_84x24_041.location = (-209.9, -246.0, 1.0)
ob_wall_room_res_84x24_041.rotation_euler = (0.0, 0.0, 1.571)
ob_wall_room_res_84x24_041.lock_location = (True, True, True)
ob_wall_room_res_84x24_041.instance_type = 'COLLECTION'
ob_wall_room_res_84x24_041.lineart.crease_threshold = 0.0
ob_wall_room_res_84x24_042.location = (-222.0, -234.0, 1.0)
ob_wall_room_res_84x24_042.lock_location = (True, True, True)
ob_wall_room_res_84x24_042.instance_type = 'COLLECTION'
ob_wall_room_res_84x24_042.lineart.crease_threshold = 0.0
ob_wall_room_res_84x24_047.location = (-222.0, -114.0, 1.0)
ob_wall_room_res_84x24_047.lock_location = (True, True, True)
ob_wall_room_res_84x24_047.instance_type = 'COLLECTION'
ob_wall_room_res_84x24_047.lineart.crease_threshold = 0.0
ob_wall_room_res_84x24_048.location = (-222.0, -90.0, 1.0)
ob_wall_room_res_84x24_048.lock_location = (True, True, True)
ob_wall_room_res_84x24_048.instance_type = 'COLLECTION'
ob_wall_room_res_84x24_048.lineart.crease_threshold = 0.0
ob_wall_room_res_84x24_049.location = (-222.0, -66.0, 1.0)
ob_wall_room_res_84x24_049.lock_location = (True, True, True)
ob_wall_room_res_84x24_049.instance_type = 'COLLECTION'
ob_wall_room_res_84x24_049.lineart.crease_threshold = 0.0
ob_wall_room_res_84x24_050.location = (-222.0, -42.0, 1.0)
ob_wall_room_res_84x24_050.lock_location = (True, True, True)
ob_wall_room_res_84x24_050.instance_type = 'COLLECTION'
ob_wall_room_res_84x24_050.lineart.crease_threshold = 0.0
ob_wall_room_res_84x24_051.location = (-222.0, -18.0, 1.0)
ob_wall_room_res_84x24_051.lock_location = (True, True, True)
ob_wall_room_res_84x24_051.instance_type = 'COLLECTION'
ob_wall_room_res_84x24_051.lineart.crease_threshold = 0.0
ob_wall_room_res_84x06dto.location = (-120.1, -6.0, 1.0)
ob_wall_room_res_84x06dto.rotation_euler = (0.0, -0.0, -1.571)
ob_wall_room_res_84x06dto.lock_location = (True, True, True)
ob_wall_room_res_84x06dto.instance_type = 'COLLECTION'
ob_wall_room_res_84x06dto.lineart.crease_threshold = 0.0
ob_wall_room_res_84x06dto_001.location = (84.0, -6.0, 1.0)
ob_wall_room_res_84x06dto_001.rotation_euler = (0.0, -0.0, -1.571)
ob_wall_room_res_84x06dto_001.lock_location = (True, True, True)
ob_wall_room_res_84x06dto_001.instance_type = 'COLLECTION'
ob_wall_room_res_84x06dto_001.lineart.crease_threshold = 0.0
ob_wall_room_res_84x06dtoc.location = (-83.75, -6.0, 1.0)
ob_wall_room_res_84x06dtoc.rotation_euler = (0.0, -0.0, -1.571)
ob_wall_room_res_84x06dtoc.lock_location = (True, True, True)
ob_wall_room_res_84x06dtoc.instance_type = 'COLLECTION'
ob_wall_room_res_84x06dtoc.lineart.crease_threshold = 0.0
ob_wall_room_res_84x06dtoc_001.location = (120.0, -6.0, 1.0)
ob_wall_room_res_84x06dtoc_001.rotation_euler = (0.0, -0.0, -1.571)
ob_wall_room_res_84x06dtoc_001.lock_location = (True, True, True)
ob_wall_room_res_84x06dtoc_001.instance_type = 'COLLECTION'
ob_wall_room_res_84x06dtoc_001.lineart.crease_threshold = 0.0
ob_wall_room_res_84x12.location = (0.0, -246.0, 1.0)
ob_wall_room_res_84x12.rotation_euler = (0.0, 0.0, 1.571)
ob_wall_room_res_84x12.lock_location = (False, True, True)
ob_wall_room_res_84x12.instance_type = 'COLLECTION'
ob_wall_room_res_84x12.lineart.crease_threshold = 0.0
ob_wall_room_res_84x12_001.location = (222.0, -216.0, 1.0)
ob_wall_room_res_84x12_001.rotation_euler = (0.0, -0.0, 3.142)
ob_wall_room_res_84x12_001.lock_location = (True, True, True)
ob_wall_room_res_84x12_001.instance_type = 'COLLECTION'
ob_wall_room_res_84x12_001.lineart.crease_threshold = 0.0
ob_wall_room_res_84x12_002.location = (-222.0, -216.0, 1.0)
ob_wall_room_res_84x12_002.rotation_euler = (0.0, -0.0, 3.142)
ob_wall_room_res_84x12_002.scale = (-1.0, 1.0, 1.0)
ob_wall_room_res_84x12_002.lock_location = (True, True, True)
ob_wall_room_res_84x12_002.instance_type = 'COLLECTION'
ob_wall_room_res_84x12_002.lineart.crease_threshold = 0.0
ob_wall_room_res_84x06dti.location = (222.0, -132.0, 1.0)
ob_wall_room_res_84x06dti.scale = (-1.0, -1.0, 1.0)
ob_wall_room_res_84x06dti.lock_location = (True, True, True)
ob_wall_room_res_84x06dti.instance_type = 'COLLECTION'
ob_wall_room_res_84x06dti.lineart.crease_threshold = 0.0
ob_wall_room_res_84x06dti_001.location = (-222.0, -204.0, 1.0)
ob_wall_room_res_84x06dti_001.lock_location = (True, True, True)
ob_wall_room_res_84x06dti_001.instance_type = 'COLLECTION'
ob_wall_room_res_84x06dti_001.lineart.crease_threshold = 0.0
ob_wall_room_res_84x06dtic.location = (222.0, -204.0, 1.0)
ob_wall_room_res_84x06dtic.scale = (-1.0, -1.0, 1.0)
ob_wall_room_res_84x06dtic.lock_location = (True, True, True)
ob_wall_room_res_84x06dtic.instance_type = 'COLLECTION'
ob_wall_room_res_84x06dtic.lineart.crease_threshold = 0.0
ob_wall_room_res_84x06dtic_001.location = (-222.0, -132.0, 1.0)
ob_wall_room_res_84x06dtic_001.lock_location = (True, True, True)
ob_wall_room_res_84x06dtic_001.instance_type = 'COLLECTION'
ob_wall_room_res_84x06dtic_001.lineart.crease_threshold = 0.0
ob_crew_sofa.location = (-222.0, -72.0, 1.0)
ob_crew_sofa.rotation_euler = (0.0, 0.0, -1.571)
ob_crew_sofa.scale = (1.0, -1.0, 1.0)
ob_crew_sofa.lock_location = (True, False, True)
ob_crew_sofa.instance_type = 'COLLECTION'
ob_crew_sofa.lineart.crease_threshold = 0.0
ob_crew_armchair.location = (114.0, -246.0, 1.0)
ob_crew_armchair.scale = (1.0, -1.0, 1.0)
ob_crew_armchair.lock_location = (False, False, True)
ob_crew_armchair.instance_type = 'COLLECTION'
ob_crew_armchair.lineart.crease_threshold = 0.0
ob_crew_sofa_001.location = (-120.0, -246.0, 1.0)
ob_crew_sofa_001.scale = (1.0, -1.0, 1.0)
ob_crew_sofa_001.lock_location = (False, False, True)
ob_crew_sofa_001.instance_type = 'COLLECTION'
ob_crew_sofa_001.lineart.crease_threshold = 0.0
ob_cube_001.location = (228.0, -6.0, -3.815e-06)
ob_cube_001.scale = (1.0, -1.0, 1.0)
ob_cube_001.lock_location = (True, True, True)
ob_cube_001.lineart.crease_threshold = 0.0
ob_cube_000.location = (-228.0, -6.0, -3.815e-06)
ob_cube_000.scale = (-1.0, -1.0, 1.0)
ob_cube_000.lock_location = (True, True, True)
ob_cube_000.lineart.crease_threshold = 0.0
ob_common_room_outline.location = (0.0, -126.0, 0.0)
ob_common_room_outline.scale = (1.0, 1.0, 1.0)
ob_common_room_outline.lineart.crease_threshold = 0.0
ob_camera.location = (220.0, -240.0, 72.0)
ob_camera.rotation_euler = (1.442, 0.01498, 0.7505)
ob_camera.lineart.crease_threshold = 0.0
ob_display_screen_free_standing_tall.instance_collection = col_display_screen_free_standing_tall
ob_console_semi_circular_single.instance_collection = col_console_semi_circular_single
ob_suspension_field_unit.instance_collection = col_suspension_field_unit
ob_door_assembly_6ft_grey.instance_collection = col_door_assembly_6ft_grey
ob_door_assembly_6ft_grey_001.instance_collection = col_door_assembly_6ft_grey
ob_door_assembly_6ft_grey_002.instance_collection = col_door_assembly_6ft_grey
ob_door_assembly_6ft_grey_003.instance_collection = col_door_assembly_6ft_grey
ob_light_fixture_overhead_circle_72in.instance_collection = col_light_fixture_overhead_circle_72in
ob_suspension_field_unit_001.instance_collection = col_suspension_field_unit
ob_light_fixture_disk_15in_001.instance_collection = col_light_fixture_disk_15in
ob_light_fixture_disk_15in_002.instance_collection = col_light_fixture_disk_15in
ob_light_fixture_disk_15in_005.instance_collection = col_light_fixture_disk_15in
ob_light_fixture_disk_15in_006.instance_collection = col_light_fixture_disk_15in
ob_wall_bulkhead_98x06_corner.instance_collection = col_wall_bulkhead_98x06_corner
ob_wall_bulkhead_98x06_corner_001.instance_collection = col_wall_bulkhead_98x06_corner
ob_wall_bulkhead_98x06_corner_002.instance_collection = col_wall_bulkhead_98x06_corner
ob_wall_bulkhead_98x06_corner_003.instance_collection = col_wall_bulkhead_98x06_corner
ob_wall_room_res_84x24.instance_collection = col_wall_room_res_84x24
ob_wall_room_res_84x24_001.instance_collection = col_wall_room_res_84x24
ob_wall_room_res_84x24_002.instance_collection = col_wall_room_res_84x24
ob_wall_room_res_84x24_003.instance_collection = col_wall_room_res_84x24
ob_wall_room_res_84x24_004.instance_collection = col_wall_room_res_84x24
ob_wall_room_res_84x24_005.instance_collection = col_wall_room_res_84x24
ob_wall_room_res_84x24_006.instance_collection = col_wall_room_res_84x24
ob_wall_room_res_84x24_007.instance_collection = col_wall_room_res_84x24
ob_wall_room_res_84x24_008.instance_collection = col_wall_room_res_84x24
ob_wall_room_res_84x24_009.instance_collection = col_wall_room_res_84x24
ob_wall_room_res_84x24_010.instance_collection = col_wall_room_res_84x24
ob_wall_room_res_84x24_011.instance_collection = col_wall_room_res_84x24
ob_wall_room_res_84x24_012.instance_collection = col_wall_room_res_84x24
ob_wall_room_res_84x24_013.instance_collection = col_wall_room_res_84x24
ob_wall_room_res_84x24_014.instance_collection = col_wall_room_res_84x24
ob_wall_room_res_84x24_015.instance_collection = col_wall_room_res_84x24
ob_wall_room_res_84x24_016.instance_collection = col_wall_room_res_84x24
ob_wall_room_res_84x24_017.instance_collection = col_wall_room_res_84x24
ob_wall_room_res_84x24_018.instance_collection = col_wall_room_res_84x24
ob_wall_room_res_84x24_023.instance_collection = col_wall_room_res_84x24
ob_wall_room_res_84x24_024.instance_collection = col_wall_room_res_84x24
ob_wall_room_res_84x24_025.instance_collection = col_wall_room_res_84x24
ob_wall_room_res_84x24_026.instance_collection = col_wall_room_res_84x24
ob_wall_room_res_84x24_027.instance_collection = col_wall_room_res_84x24
ob_wall_room_res_84x24_028.instance_collection = col_wall_room_res_84x24
ob_wall_room_res_84x24_029.instance_collection = col_wall_room_res_84x24
ob_wall_room_res_84x24_030.instance_collection = col_wall_room_res_84x24
ob_wall_room_res_84x24_031.instance_collection = col_wall_room_res_84x24
ob_wall_room_res_84x24_032.instance_collection = col_wall_room_res_84x24
ob_wall_room_res_84x24_033.instance_collection = col_wall_room_res_84x24
ob_wall_room_res_84x24_034.instance_collection = col_wall_room_res_84x24
ob_wall_room_res_84x24_035.instance_collection = col_wall_room_res_84x24
ob_wall_room_res_84x24_036.instance_collection = col_wall_room_res_84x24
ob_wall_room_res_84x24_037.instance_collection = col_wall_room_res_84x24
ob_wall_room_res_84x24_038.instance_collection = col_wall_room_res_84x24
ob_wall_room_res_84x24_039.instance_collection = col_wall_room_res_84x24
ob_wall_room_res_84x24_040.instance_collection = col_wall_room_res_84x24
ob_wall_room_res_84x24_041.instance_collection = col_wall_room_res_84x24
ob_wall_room_res_84x24_042.instance_collection = col_wall_room_res_84x24
ob_wall_room_res_84x24_047.instance_collection = col_wall_room_res_84x24
ob_wall_room_res_84x24_048.instance_collection = col_wall_room_res_84x24
ob_wall_room_res_84x24_049.instance_collection = col_wall_room_res_84x24
ob_wall_room_res_84x24_050.instance_collection = col_wall_room_res_84x24
ob_wall_room_res_84x24_051.instance_collection = col_wall_room_res_84x24
ob_wall_room_res_84x06dto.instance_collection = col_wall_room_res_84x06dto
ob_wall_room_res_84x06dto_001.instance_collection = col_wall_room_res_84x06dto
ob_wall_room_res_84x06dtoc.instance_collection = col_wall_room_res_84x06dtoc
ob_wall_room_res_84x06dtoc_001.instance_collection = col_wall_room_res_84x06dtoc
ob_wall_room_res_84x12.instance_collection = col_wall_room_res_84x12
ob_wall_room_res_84x12_001.instance_collection = col_wall_room_res_84x12
ob_wall_room_res_84x12_002.instance_collection = col_wall_room_res_84x12
ob_wall_room_res_84x06dti.instance_collection = col_wall_room_res_84x06dti
ob_wall_room_res_84x06dti_001.instance_collection = col_wall_room_res_84x06dti
ob_wall_room_res_84x06dtic.instance_collection = col_wall_room_res_84x06dtic
ob_wall_room_res_84x06dtic_001.instance_collection = col_wall_room_res_84x06dtic
ob_crew_sofa.instance_collection = col_crew_sofa
ob_crew_armchair.instance_collection = col_crew_armchair
ob_crew_sofa_001.instance_collection = col_crew_sofa

# ---- collection membership
col_equipment.objects.link(ob_display_screen_free_standing_tall)
col_equipment.objects.link(ob_console_semi_circular_single)
col_equipment.objects.link(ob_suspension_field_unit)
col_commons_module.objects.link(ob_room_floor)
col_commons_module.objects.link(ob_door_assembly_6ft_grey)
col_commons_module.objects.link(ob_door_assembly_6ft_grey_001)
col_commons_module.objects.link(ob_door_assembly_6ft_grey_002)
col_commons_module.objects.link(ob_door_assembly_6ft_grey_003)
col_ceiling_elements.objects.link(ob_light_fixture_overhead_circle_72in)
col_ceiling_elements.objects.link(ob_room_ceiling)
col_ceiling_elements.objects.link(ob_suspension_field_unit_001)
col_main_lights.objects.link(ob_light_fixture_disk_15in_001)
col_main_lights.objects.link(ob_light_fixture_disk_15in_002)
col_main_lights.objects.link(ob_light_fixture_disk_15in_005)
col_main_lights.objects.link(ob_light_fixture_disk_15in_006)
col_structure.objects.link(ob_wall_bulkhead_98x06_corner)
col_structure.objects.link(ob_wall_bulkhead_98x06_corner_001)
col_structure.objects.link(ob_wall_bulkhead_98x06_corner_002)
col_structure.objects.link(ob_wall_bulkhead_98x06_corner_003)
col_structure.objects.link(ob_wall_bulkhead_commons_fore)
col_structure.objects.link(ob_wall_bulkhead_commons_aft)
col_structure.objects.link(ob_wall_bulkhead_commons_aft_001)
col_structure.objects.link(ob_wall_bulkhead_commons_fore_001)
col_wall_panels.objects.link(ob_wall_room_res_84x24)
col_wall_panels.objects.link(ob_wall_top_trim_001)
col_wall_panels.objects.link(ob_wall_top_trim_002)
col_wall_panels.objects.link(ob_wall_top_trim_000)
col_wall_panels.objects.link(ob_wall_top_trim_003)
col_wall_panels.objects.link(ob_wall_room_res_84x24_001)
col_wall_panels.objects.link(ob_wall_room_res_84x24_002)
col_wall_panels.objects.link(ob_wall_room_res_84x24_003)
col_wall_panels.objects.link(ob_wall_room_res_84x24_004)
col_wall_panels.objects.link(ob_wall_room_res_84x24_005)
col_wall_panels.objects.link(ob_wall_room_res_84x24_006)
col_wall_panels.objects.link(ob_wall_room_res_84x24_007)
col_wall_panels.objects.link(ob_wall_room_res_84x24_008)
col_wall_panels.objects.link(ob_wall_room_res_84x24_009)
col_wall_panels.objects.link(ob_wall_room_res_84x24_010)
col_wall_panels.objects.link(ob_wall_room_res_84x24_011)
col_wall_panels.objects.link(ob_wall_room_res_84x24_012)
col_wall_panels.objects.link(ob_wall_room_res_84x24_013)
col_wall_panels.objects.link(ob_wall_room_res_84x24_014)
col_wall_panels.objects.link(ob_wall_room_res_84x24_015)
col_wall_panels.objects.link(ob_wall_room_res_84x24_016)
col_wall_panels.objects.link(ob_wall_room_res_84x24_017)
col_wall_panels.objects.link(ob_wall_room_res_84x24_018)
col_wall_panels.objects.link(ob_wall_room_res_84x24_023)
col_wall_panels.objects.link(ob_wall_room_res_84x24_024)
col_wall_panels.objects.link(ob_wall_room_res_84x24_025)
col_wall_panels.objects.link(ob_wall_room_res_84x24_026)
col_wall_panels.objects.link(ob_wall_room_res_84x24_027)
col_wall_panels.objects.link(ob_wall_room_res_84x24_028)
col_wall_panels.objects.link(ob_wall_room_res_84x24_029)
col_wall_panels.objects.link(ob_wall_room_res_84x24_030)
col_wall_panels.objects.link(ob_wall_room_res_84x24_031)
col_wall_panels.objects.link(ob_wall_room_res_84x24_032)
col_wall_panels.objects.link(ob_wall_room_res_84x24_033)
col_wall_panels.objects.link(ob_wall_room_res_84x24_034)
col_wall_panels.objects.link(ob_wall_room_res_84x24_035)
col_wall_panels.objects.link(ob_wall_room_res_84x24_036)
col_wall_panels.objects.link(ob_wall_room_res_84x24_037)
col_wall_panels.objects.link(ob_wall_room_res_84x24_038)
col_wall_panels.objects.link(ob_wall_room_res_84x24_039)
col_wall_panels.objects.link(ob_wall_room_res_84x24_040)
col_wall_panels.objects.link(ob_wall_room_res_84x24_041)
col_wall_panels.objects.link(ob_wall_room_res_84x24_042)
col_wall_panels.objects.link(ob_wall_room_res_84x24_047)
col_wall_panels.objects.link(ob_wall_room_res_84x24_048)
col_wall_panels.objects.link(ob_wall_room_res_84x24_049)
col_wall_panels.objects.link(ob_wall_room_res_84x24_050)
col_wall_panels.objects.link(ob_wall_room_res_84x24_051)
col_wall_panels.objects.link(ob_wall_room_res_84x06dto)
col_wall_panels.objects.link(ob_wall_room_res_84x06dto_001)
col_wall_panels.objects.link(ob_wall_room_res_84x06dtoc)
col_wall_panels.objects.link(ob_wall_room_res_84x06dtoc_001)
col_wall_panels.objects.link(ob_wall_room_res_84x12)
col_wall_panels.objects.link(ob_wall_room_res_84x12_001)
col_wall_panels.objects.link(ob_wall_room_res_84x12_002)
col_wall_panels.objects.link(ob_wall_room_res_84x06dti)
col_wall_panels.objects.link(ob_wall_room_res_84x06dti_001)
col_wall_panels.objects.link(ob_wall_room_res_84x06dtic)
col_wall_panels.objects.link(ob_wall_room_res_84x06dtic_001)
col_furnishings.objects.link(ob_crew_sofa)
col_furnishings.objects.link(ob_crew_armchair)
col_furnishings.objects.link(ob_crew_sofa_001)
col_reference.objects.link(ob_cube_001)
col_reference.objects.link(ob_cube_000)
col_reference.objects.link(ob_common_room_outline)
col_cameras.objects.link(ob_camera)

# ---- scene / render settings (as saved in the file)
scene.camera = ob_camera
scene.frame_start = 1; scene.frame_end = 250; scene.frame_set(179)
scene.render.engine = 'BLENDER_EEVEE_NEXT'
scene.render.image_settings.color_depth = '16'
scene.render.fps = 30
scene.render.dither_intensity = 0.0
scene.render.film_transparent = True
scene.render.use_compositing = False
scene.render.use_sequencer = False
scene.render.use_stamp_time = False
scene.render.use_stamp_date = False
scene.render.use_stamp_frame = False
scene.render.use_stamp_camera = False
scene.render.use_stamp_scene = False
scene.render.use_stamp_filename = False
scene.render.use_stamp_render_time = False
scene.cycles.use_denoising = False
scene.cycles.samples = 128
scene.cycles.sampling_pattern = 'TABULATED_SOBOL'
scene.cycles.use_adaptive_sampling = False
scene.cycles.use_light_tree = False
scene.eevee.taa_samples = 32
scene.eevee.taa_render_samples = 124
scene.eevee.use_gtao = True
scene.eevee.use_raytracing = True
scene.view_settings.view_transform = 'Standard'
scene.unit_settings.scale_length = 0.0254
bpy.context.view_layer.update()

# ---- added for rendering (the .blend has no usable light): sun
light_auto_sun = bpy.data.lights.new('AutoSun', 'SUN')
light_auto_sun.energy = 3.0
light_auto_sun.angle = 0.0523599
ob_auto_sun = bpy.data.objects.new('AutoSun', light_auto_sun)
scene.collection.objects.link(ob_auto_sun)
ob_auto_sun.rotation_euler = (0.872665, 0.174533, 0.523599)
bpy.context.view_layer.update()
